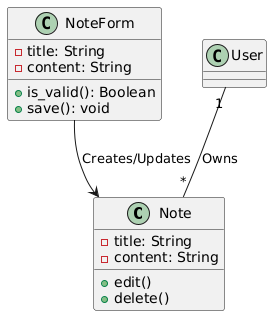

The diagram above was rendered by PlantUML. Its source (embedded in the PNG):
@startuml
class Note {
    - title: String
    - content: String
    + edit()
    + delete()
}



class NoteForm {
    - title: String
    - content: String
    + is_valid(): Boolean
    + save(): void
}

NoteForm --> Note : Creates/Updates
User "1" -- "*" Note : Owns
@enduml